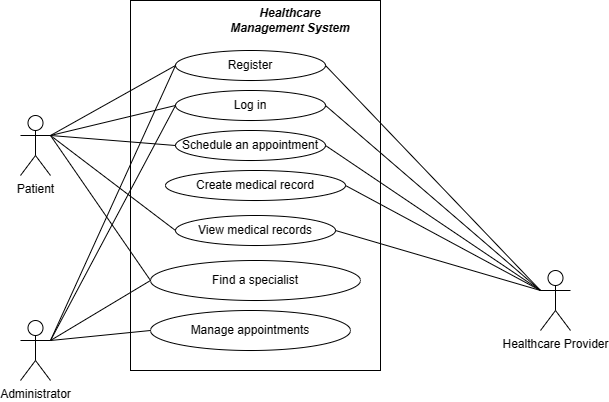

The diagram above was exported from draw.io. Its source (the exported page's mxGraphModel, read from the mxfile embedded in the PNG):
<mxGraphModel dx="752" dy="462" grid="1" gridSize="10" guides="1" tooltips="1" connect="1" arrows="1" fold="1" page="1" pageScale="1" pageWidth="827" pageHeight="1169" math="0" shadow="0">
  <root>
    <mxCell id="0" />
    <mxCell id="1" parent="0" />
    <mxCell id="A1-TrPcWMCvZ-bmgpQQj-1" value="Patient" style="shape=umlActor;verticalLabelPosition=bottom;verticalAlign=top;html=1;outlineConnect=0;" parent="1" vertex="1">
      <mxGeometry x="140" y="125" width="30" height="60" as="geometry" />
    </mxCell>
    <mxCell id="A1-TrPcWMCvZ-bmgpQQj-2" value="Healthcare Provider" style="shape=umlActor;verticalLabelPosition=bottom;verticalAlign=top;html=1;outlineConnect=0;" parent="1" vertex="1">
      <mxGeometry x="660" y="280" width="30" height="60" as="geometry" />
    </mxCell>
    <mxCell id="A1-TrPcWMCvZ-bmgpQQj-7" value="" style="rounded=0;whiteSpace=wrap;html=1;" parent="1" vertex="1">
      <mxGeometry x="250" y="10" width="250" height="370" as="geometry" />
    </mxCell>
    <mxCell id="A1-TrPcWMCvZ-bmgpQQj-8" value="Schedule an appointment" style="ellipse;whiteSpace=wrap;html=1;" parent="1" vertex="1">
      <mxGeometry x="295" y="140" width="150" height="30" as="geometry" />
    </mxCell>
    <mxCell id="A1-TrPcWMCvZ-bmgpQQj-10" value="View medical records" style="ellipse;whiteSpace=wrap;html=1;" parent="1" vertex="1">
      <mxGeometry x="295" y="225" width="160" height="30" as="geometry" />
    </mxCell>
    <mxCell id="A1-TrPcWMCvZ-bmgpQQj-11" value="Find a specialist" style="ellipse;whiteSpace=wrap;html=1;" parent="1" vertex="1">
      <mxGeometry x="270" y="270" width="210" height="40" as="geometry" />
    </mxCell>
    <mxCell id="A1-TrPcWMCvZ-bmgpQQj-12" value="Create medical record" style="ellipse;whiteSpace=wrap;html=1;" parent="1" vertex="1">
      <mxGeometry x="285" y="180" width="180" height="30" as="geometry" />
    </mxCell>
    <mxCell id="A1-TrPcWMCvZ-bmgpQQj-15" value="Manage appointments" style="ellipse;whiteSpace=wrap;html=1;" parent="1" vertex="1">
      <mxGeometry x="270" y="320" width="200" height="40" as="geometry" />
    </mxCell>
    <mxCell id="A1-TrPcWMCvZ-bmgpQQj-17" value="Log in" style="ellipse;whiteSpace=wrap;html=1;" parent="1" vertex="1">
      <mxGeometry x="295" y="100" width="150" height="30" as="geometry" />
    </mxCell>
    <mxCell id="A1-TrPcWMCvZ-bmgpQQj-18" value="Register" style="ellipse;whiteSpace=wrap;html=1;" parent="1" vertex="1">
      <mxGeometry x="295" y="60" width="150" height="30" as="geometry" />
    </mxCell>
    <mxCell id="A1-TrPcWMCvZ-bmgpQQj-20" value="&lt;b&gt;&lt;i&gt;Healthcare Management System&lt;/i&gt;&lt;/b&gt;" style="text;html=1;strokeColor=none;fillColor=none;align=center;verticalAlign=middle;whiteSpace=wrap;rounded=0;" parent="1" vertex="1">
      <mxGeometry x="340" y="10" width="140" height="40" as="geometry" />
    </mxCell>
    <mxCell id="A1-TrPcWMCvZ-bmgpQQj-21" value="" style="endArrow=none;html=1;rounded=0;exitX=1;exitY=0.3333333333333333;exitDx=0;exitDy=0;exitPerimeter=0;entryX=0;entryY=0.5;entryDx=0;entryDy=0;" parent="1" source="A1-TrPcWMCvZ-bmgpQQj-1" target="A1-TrPcWMCvZ-bmgpQQj-18" edge="1">
      <mxGeometry width="50" height="50" relative="1" as="geometry">
        <mxPoint x="380" y="260" as="sourcePoint" />
        <mxPoint x="430" y="210" as="targetPoint" />
      </mxGeometry>
    </mxCell>
    <mxCell id="A1-TrPcWMCvZ-bmgpQQj-22" value="" style="endArrow=none;html=1;rounded=0;exitX=1;exitY=0.3333333333333333;exitDx=0;exitDy=0;exitPerimeter=0;entryX=0;entryY=0.5;entryDx=0;entryDy=0;" parent="1" source="A1-TrPcWMCvZ-bmgpQQj-1" target="A1-TrPcWMCvZ-bmgpQQj-17" edge="1">
      <mxGeometry width="50" height="50" relative="1" as="geometry">
        <mxPoint x="210" y="230" as="sourcePoint" />
        <mxPoint x="305" y="85" as="targetPoint" />
      </mxGeometry>
    </mxCell>
    <mxCell id="A1-TrPcWMCvZ-bmgpQQj-23" value="" style="endArrow=none;html=1;rounded=0;exitX=1;exitY=0.3333333333333333;exitDx=0;exitDy=0;exitPerimeter=0;entryX=0;entryY=0.5;entryDx=0;entryDy=0;" parent="1" source="A1-TrPcWMCvZ-bmgpQQj-1" target="A1-TrPcWMCvZ-bmgpQQj-8" edge="1">
      <mxGeometry width="50" height="50" relative="1" as="geometry">
        <mxPoint x="210" y="230" as="sourcePoint" />
        <mxPoint x="305" y="125" as="targetPoint" />
      </mxGeometry>
    </mxCell>
    <mxCell id="A1-TrPcWMCvZ-bmgpQQj-25" value="" style="endArrow=none;html=1;rounded=0;entryX=0;entryY=0.5;entryDx=0;entryDy=0;exitX=1;exitY=0.3333333333333333;exitDx=0;exitDy=0;exitPerimeter=0;" parent="1" source="A1-TrPcWMCvZ-bmgpQQj-1" target="A1-TrPcWMCvZ-bmgpQQj-10" edge="1">
      <mxGeometry width="50" height="50" relative="1" as="geometry">
        <mxPoint x="200" y="220" as="sourcePoint" />
        <mxPoint x="295" y="205" as="targetPoint" />
      </mxGeometry>
    </mxCell>
    <mxCell id="A1-TrPcWMCvZ-bmgpQQj-28" value="" style="endArrow=none;html=1;rounded=0;entryX=0;entryY=0.5;entryDx=0;entryDy=0;exitX=1;exitY=0.3333333333333333;exitDx=0;exitDy=0;exitPerimeter=0;" parent="1" source="BHeT11WJaCZl5iRDYJD1-1" target="A1-TrPcWMCvZ-bmgpQQj-15" edge="1">
      <mxGeometry width="50" height="50" relative="1" as="geometry">
        <mxPoint x="200" y="220" as="sourcePoint" />
        <mxPoint x="280" y="385" as="targetPoint" />
      </mxGeometry>
    </mxCell>
    <mxCell id="A1-TrPcWMCvZ-bmgpQQj-30" value="" style="endArrow=none;html=1;rounded=0;exitX=0;exitY=0.3333333333333333;exitDx=0;exitDy=0;exitPerimeter=0;entryX=1;entryY=0.5;entryDx=0;entryDy=0;" parent="1" source="A1-TrPcWMCvZ-bmgpQQj-2" target="A1-TrPcWMCvZ-bmgpQQj-18" edge="1">
      <mxGeometry width="50" height="50" relative="1" as="geometry">
        <mxPoint x="210" y="230" as="sourcePoint" />
        <mxPoint x="305" y="85" as="targetPoint" />
      </mxGeometry>
    </mxCell>
    <mxCell id="A1-TrPcWMCvZ-bmgpQQj-31" value="" style="endArrow=none;html=1;rounded=0;exitX=0;exitY=0.3333333333333333;exitDx=0;exitDy=0;exitPerimeter=0;entryX=1;entryY=0.5;entryDx=0;entryDy=0;" parent="1" source="A1-TrPcWMCvZ-bmgpQQj-2" target="A1-TrPcWMCvZ-bmgpQQj-17" edge="1">
      <mxGeometry width="50" height="50" relative="1" as="geometry">
        <mxPoint x="560" y="230" as="sourcePoint" />
        <mxPoint x="455" y="85" as="targetPoint" />
      </mxGeometry>
    </mxCell>
    <mxCell id="A1-TrPcWMCvZ-bmgpQQj-32" value="" style="endArrow=none;html=1;rounded=0;exitX=0;exitY=0.3333333333333333;exitDx=0;exitDy=0;exitPerimeter=0;entryX=1;entryY=0.5;entryDx=0;entryDy=0;" parent="1" source="A1-TrPcWMCvZ-bmgpQQj-2" target="A1-TrPcWMCvZ-bmgpQQj-8" edge="1">
      <mxGeometry width="50" height="50" relative="1" as="geometry">
        <mxPoint x="560" y="230" as="sourcePoint" />
        <mxPoint x="455" y="125" as="targetPoint" />
      </mxGeometry>
    </mxCell>
    <mxCell id="A1-TrPcWMCvZ-bmgpQQj-33" value="" style="endArrow=none;html=1;rounded=0;entryX=1;entryY=0.5;entryDx=0;entryDy=0;exitX=0;exitY=0.3333333333333333;exitDx=0;exitDy=0;exitPerimeter=0;" parent="1" source="A1-TrPcWMCvZ-bmgpQQj-2" target="A1-TrPcWMCvZ-bmgpQQj-12" edge="1">
      <mxGeometry width="50" height="50" relative="1" as="geometry">
        <mxPoint x="590" y="240" as="sourcePoint" />
        <mxPoint x="455" y="165" as="targetPoint" />
      </mxGeometry>
    </mxCell>
    <mxCell id="A1-TrPcWMCvZ-bmgpQQj-36" value="" style="endArrow=none;html=1;rounded=0;entryX=1;entryY=0.5;entryDx=0;entryDy=0;exitX=0;exitY=0.3333333333333333;exitDx=0;exitDy=0;exitPerimeter=0;" parent="1" source="A1-TrPcWMCvZ-bmgpQQj-2" target="A1-TrPcWMCvZ-bmgpQQj-10" edge="1">
      <mxGeometry width="50" height="50" relative="1" as="geometry">
        <mxPoint x="550" y="220" as="sourcePoint" />
        <mxPoint x="475" y="205" as="targetPoint" />
      </mxGeometry>
    </mxCell>
    <mxCell id="BHeT11WJaCZl5iRDYJD1-1" value="Administrator" style="shape=umlActor;verticalLabelPosition=bottom;verticalAlign=top;html=1;outlineConnect=0;" vertex="1" parent="1">
      <mxGeometry x="140" y="330" width="30" height="60" as="geometry" />
    </mxCell>
    <mxCell id="BHeT11WJaCZl5iRDYJD1-2" value="" style="endArrow=none;html=1;rounded=0;entryX=0;entryY=0.5;entryDx=0;entryDy=0;exitX=1;exitY=0.3333333333333333;exitDx=0;exitDy=0;exitPerimeter=0;" edge="1" parent="1" source="BHeT11WJaCZl5iRDYJD1-1" target="A1-TrPcWMCvZ-bmgpQQj-11">
      <mxGeometry width="50" height="50" relative="1" as="geometry">
        <mxPoint x="180" y="155" as="sourcePoint" />
        <mxPoint x="290" y="395" as="targetPoint" />
      </mxGeometry>
    </mxCell>
    <mxCell id="BHeT11WJaCZl5iRDYJD1-3" value="" style="endArrow=none;html=1;rounded=0;entryX=0;entryY=0.5;entryDx=0;entryDy=0;exitX=1;exitY=0.3333333333333333;exitDx=0;exitDy=0;exitPerimeter=0;" edge="1" parent="1" source="A1-TrPcWMCvZ-bmgpQQj-1" target="A1-TrPcWMCvZ-bmgpQQj-11">
      <mxGeometry width="50" height="50" relative="1" as="geometry">
        <mxPoint x="170" y="150" as="sourcePoint" />
        <mxPoint x="305" y="250" as="targetPoint" />
      </mxGeometry>
    </mxCell>
    <mxCell id="BHeT11WJaCZl5iRDYJD1-4" value="" style="endArrow=none;html=1;rounded=0;exitX=1;exitY=0.3333333333333333;exitDx=0;exitDy=0;exitPerimeter=0;entryX=0;entryY=0.5;entryDx=0;entryDy=0;" edge="1" parent="1" source="BHeT11WJaCZl5iRDYJD1-1" target="A1-TrPcWMCvZ-bmgpQQj-18">
      <mxGeometry width="50" height="50" relative="1" as="geometry">
        <mxPoint x="180" y="360" as="sourcePoint" />
        <mxPoint x="290" y="80" as="targetPoint" />
      </mxGeometry>
    </mxCell>
    <mxCell id="BHeT11WJaCZl5iRDYJD1-5" value="" style="endArrow=none;html=1;rounded=0;entryX=0;entryY=0.5;entryDx=0;entryDy=0;" edge="1" parent="1" target="A1-TrPcWMCvZ-bmgpQQj-17">
      <mxGeometry width="50" height="50" relative="1" as="geometry">
        <mxPoint x="170" y="350" as="sourcePoint" />
        <mxPoint x="280" y="300" as="targetPoint" />
      </mxGeometry>
    </mxCell>
  </root>
</mxGraphModel>